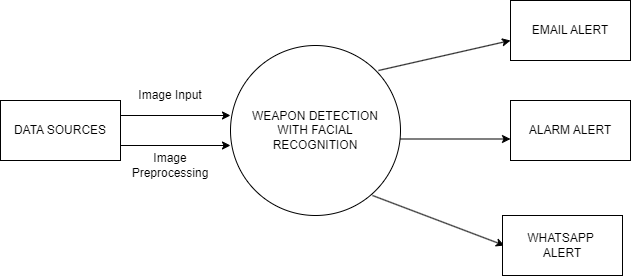

The diagram above was exported from draw.io. Its source (the exported page's mxGraphModel, read from the mxfile embedded in the PNG):
<mxGraphModel dx="1434" dy="788" grid="1" gridSize="10" guides="1" tooltips="1" connect="1" arrows="1" fold="1" page="1" pageScale="1" pageWidth="850" pageHeight="1100" math="0" shadow="0">
  <root>
    <mxCell id="0" />
    <mxCell id="1" parent="0" />
    <mxCell id="YKSV5kiiJnwg-Woz6KGA-1" value="DATA SOURCES" style="rounded=0;whiteSpace=wrap;html=1;" vertex="1" parent="1">
      <mxGeometry x="90" y="330" width="120" height="60" as="geometry" />
    </mxCell>
    <mxCell id="YKSV5kiiJnwg-Woz6KGA-2" value="" style="endArrow=classic;html=1;rounded=0;exitX=1;exitY=0.25;exitDx=0;exitDy=0;" edge="1" parent="1" source="YKSV5kiiJnwg-Woz6KGA-1">
      <mxGeometry width="50" height="50" relative="1" as="geometry">
        <mxPoint x="400" y="430" as="sourcePoint" />
        <mxPoint x="320" y="345" as="targetPoint" />
      </mxGeometry>
    </mxCell>
    <mxCell id="YKSV5kiiJnwg-Woz6KGA-3" value="" style="endArrow=classic;html=1;rounded=0;exitX=1;exitY=0.75;exitDx=0;exitDy=0;" edge="1" parent="1" source="YKSV5kiiJnwg-Woz6KGA-1">
      <mxGeometry width="50" height="50" relative="1" as="geometry">
        <mxPoint x="220" y="355" as="sourcePoint" />
        <mxPoint x="320" y="375" as="targetPoint" />
      </mxGeometry>
    </mxCell>
    <mxCell id="YKSV5kiiJnwg-Woz6KGA-4" value="Image Input" style="text;html=1;strokeColor=none;fillColor=none;align=center;verticalAlign=middle;whiteSpace=wrap;rounded=0;" vertex="1" parent="1">
      <mxGeometry x="220" y="310" width="80" height="30" as="geometry" />
    </mxCell>
    <mxCell id="YKSV5kiiJnwg-Woz6KGA-5" value="Image Preprocessing" style="text;html=1;strokeColor=none;fillColor=none;align=center;verticalAlign=middle;whiteSpace=wrap;rounded=0;" vertex="1" parent="1">
      <mxGeometry x="220" y="380" width="80" height="30" as="geometry" />
    </mxCell>
    <mxCell id="YKSV5kiiJnwg-Woz6KGA-6" value="WEAPON DETECTION&lt;br&gt;WITH FACIAL&lt;br&gt;RECOGNITION" style="ellipse;whiteSpace=wrap;html=1;aspect=fixed;" vertex="1" parent="1">
      <mxGeometry x="320" y="275" width="170" height="170" as="geometry" />
    </mxCell>
    <mxCell id="YKSV5kiiJnwg-Woz6KGA-8" value="" style="endArrow=classic;html=1;rounded=0;exitX=1;exitY=0.75;exitDx=0;exitDy=0;" edge="1" parent="1">
      <mxGeometry width="50" height="50" relative="1" as="geometry">
        <mxPoint x="468" y="300" as="sourcePoint" />
        <mxPoint x="600" y="270" as="targetPoint" />
      </mxGeometry>
    </mxCell>
    <mxCell id="YKSV5kiiJnwg-Woz6KGA-9" value="" style="endArrow=classic;html=1;rounded=0;exitX=1;exitY=0.75;exitDx=0;exitDy=0;" edge="1" parent="1">
      <mxGeometry width="50" height="50" relative="1" as="geometry">
        <mxPoint x="490" y="368.5" as="sourcePoint" />
        <mxPoint x="600" y="368.5" as="targetPoint" />
      </mxGeometry>
    </mxCell>
    <mxCell id="YKSV5kiiJnwg-Woz6KGA-10" value="" style="endArrow=classic;html=1;rounded=0;exitX=1;exitY=0.75;exitDx=0;exitDy=0;" edge="1" parent="1">
      <mxGeometry width="50" height="50" relative="1" as="geometry">
        <mxPoint x="462" y="425" as="sourcePoint" />
        <mxPoint x="594" y="475" as="targetPoint" />
      </mxGeometry>
    </mxCell>
    <mxCell id="YKSV5kiiJnwg-Woz6KGA-11" value="EMAIL ALERT" style="rounded=0;whiteSpace=wrap;html=1;" vertex="1" parent="1">
      <mxGeometry x="600" y="230" width="120" height="60" as="geometry" />
    </mxCell>
    <mxCell id="YKSV5kiiJnwg-Woz6KGA-12" value="ALARM ALERT" style="rounded=0;whiteSpace=wrap;html=1;" vertex="1" parent="1">
      <mxGeometry x="600" y="330" width="120" height="60" as="geometry" />
    </mxCell>
    <mxCell id="YKSV5kiiJnwg-Woz6KGA-13" value="WHATSAPP&amp;nbsp;&lt;br&gt;ALERT" style="rounded=0;whiteSpace=wrap;html=1;" vertex="1" parent="1">
      <mxGeometry x="592" y="445" width="120" height="60" as="geometry" />
    </mxCell>
  </root>
</mxGraphModel>